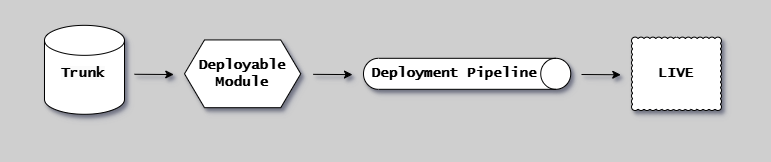

The diagram above was exported from draw.io. Its source (the exported page's mxGraphModel, read from the mxfile embedded in the PNG):
<mxGraphModel dx="3454" dy="-10944" grid="1" gridSize="10" guides="1" tooltips="1" connect="1" arrows="1" fold="1" page="1" pageScale="1" pageWidth="1654" pageHeight="1169" background="#CFCFCF" math="0" shadow="1">
  <root>
    <mxCell id="0" />
    <mxCell id="1" parent="0" />
    <mxCell id="ZHXLCk_jH15TRSh_ls13-1" value="Deployable&lt;br style=&quot;font-size: 14px;&quot;&gt;Module" style="shape=hexagon;perimeter=hexagonPerimeter2;whiteSpace=wrap;html=1;fixedSize=1;fontFamily=Lucida Console;fontStyle=1;fontSize=14;shadow=1;" parent="1" vertex="1">
      <mxGeometry x="-1460" y="11734.439999999999" width="116.25" height="67.75" as="geometry" />
    </mxCell>
    <mxCell id="ZHXLCk_jH15TRSh_ls13-2" value="" style="shape=cylinder3;whiteSpace=wrap;html=1;boundedLbl=1;backgroundOutline=1;size=15;fontFamily=Lucida Console;fontStyle=1;fontSize=14;shadow=1;" parent="1" vertex="1">
      <mxGeometry x="-1600" y="11719.845" width="80" height="88.94" as="geometry" />
    </mxCell>
    <mxCell id="ZHXLCk_jH15TRSh_ls13-3" value="LIVE" style="whiteSpace=wrap;html=1;shape=mxgraph.basic.cloud_rect;fontFamily=Lucida Console;fontStyle=1;fontSize=14;shadow=1;" parent="1" vertex="1">
      <mxGeometry x="-1013" y="11731.624999999998" width="90" height="73.38" as="geometry" />
    </mxCell>
    <mxCell id="ZHXLCk_jH15TRSh_ls13-18" value="" style="endArrow=classic;html=1;rounded=0;fontFamily=Lucida Console;fontStyle=1;fontSize=14;shadow=1;" parent="1" edge="1">
      <mxGeometry width="50" height="50" relative="1" as="geometry">
        <mxPoint x="-1063" y="11769" as="sourcePoint" />
        <mxPoint x="-1023.75" y="11769.25" as="targetPoint" />
      </mxGeometry>
    </mxCell>
    <mxCell id="sXMThiivONKtGvVc2jZW-10" value="" style="group;strokeColor=none;dashed=1;dashPattern=12 12;fontFamily=Lucida Console;fontStyle=1;shadow=1;" parent="1" vertex="1" connectable="0">
      <mxGeometry x="-1640" y="11698.314999999999" width="750" height="140" as="geometry" />
    </mxCell>
    <mxCell id="pFGj1-0E8Xb7bdKS5Ilm-11" value="" style="endArrow=classic;html=1;rounded=0;fontFamily=Lucida Console;fontStyle=1;fontSize=14;shadow=1;" parent="1" edge="1">
      <mxGeometry width="50" height="50" relative="1" as="geometry">
        <mxPoint x="-1331.25" y="11768.85" as="sourcePoint" />
        <mxPoint x="-1292" y="11769.1" as="targetPoint" />
      </mxGeometry>
    </mxCell>
    <mxCell id="pFGj1-0E8Xb7bdKS5Ilm-12" value="" style="endArrow=classic;html=1;rounded=0;fontFamily=Lucida Console;fontStyle=1;fontSize=14;shadow=1;" parent="1" edge="1">
      <mxGeometry width="50" height="50" relative="1" as="geometry">
        <mxPoint x="-1510" y="11768.78" as="sourcePoint" />
        <mxPoint x="-1470.75" y="11769.03" as="targetPoint" />
      </mxGeometry>
    </mxCell>
    <mxCell id="pFGj1-0E8Xb7bdKS5Ilm-13" value="&lt;span style=&quot;color: rgb(0, 0, 0); font-family: &amp;quot;Lucida Console&amp;quot;; font-size: 14px; font-style: normal; font-variant-ligatures: normal; font-variant-caps: normal; font-weight: 700; letter-spacing: normal; orphans: 2; text-align: center; text-indent: 0px; text-transform: none; widows: 2; word-spacing: 0px; -webkit-text-stroke-width: 0px; background-color: rgb(251, 251, 251); text-decoration-thickness: initial; text-decoration-style: initial; text-decoration-color: initial; float: none; display: inline !important;&quot;&gt;Trunk&lt;/span&gt;" style="text;whiteSpace=wrap;html=1;shadow=1;" parent="1" vertex="1">
      <mxGeometry x="-1585" y="11753.314999999999" width="60" height="30" as="geometry" />
    </mxCell>
    <mxCell id="ZHXLCk_jH15TRSh_ls13-14" value="" style="shape=cylinder3;whiteSpace=wrap;html=1;boundedLbl=1;backgroundOutline=1;size=15;rotation=90;fontFamily=Lucida Console;fontStyle=1;fontSize=14;shadow=1;" parent="1" vertex="1">
      <mxGeometry x="-1192.87" y="11664.689999999999" width="31" height="207.25" as="geometry" />
    </mxCell>
    <mxCell id="ZHXLCk_jH15TRSh_ls13-15" value="&lt;font style=&quot;font-size: 14px;&quot;&gt;Deployment Pipeline&lt;br style=&quot;font-size: 14px;&quot;&gt;&lt;/font&gt;" style="text;html=1;strokeColor=none;fillColor=none;align=center;verticalAlign=middle;whiteSpace=wrap;rounded=0;fontFamily=Lucida Console;fontStyle=1;fontSize=14;shadow=1;" parent="1" vertex="1">
      <mxGeometry x="-1280" y="11758.314999999999" width="180" height="20" as="geometry" />
    </mxCell>
  </root>
</mxGraphModel>